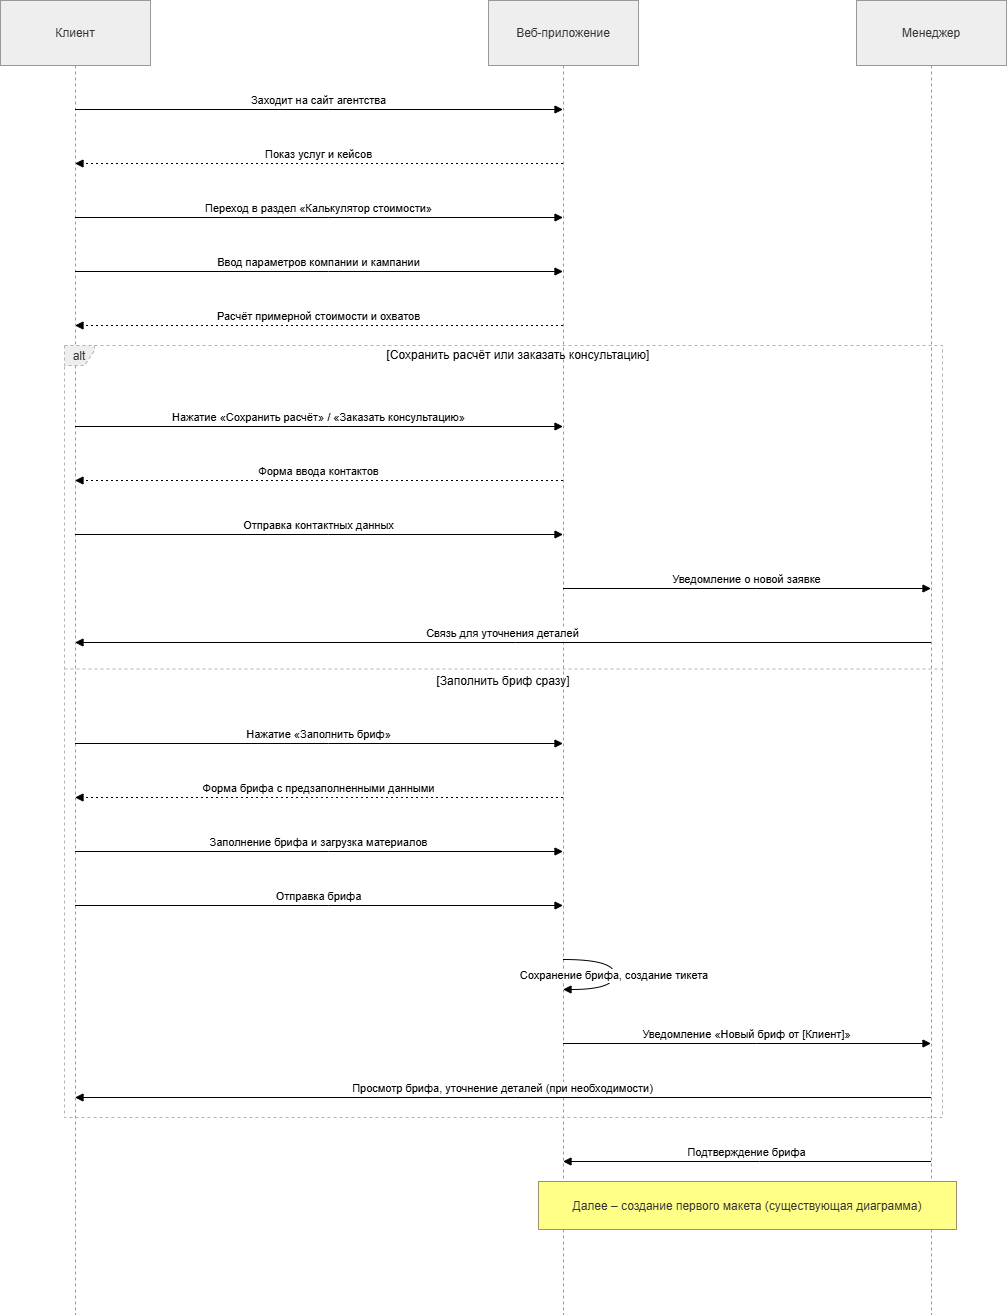

The diagram above was exported from draw.io. Its source (the exported page's mxGraphModel, read from the mxfile embedded in the PNG):
<mxGraphModel dx="1136" dy="642" grid="1" gridSize="10" guides="1" tooltips="1" connect="1" arrows="1" fold="1" page="1" pageScale="1" pageWidth="827" pageHeight="1169" math="0" shadow="0">
  <root>
    <mxCell id="0" />
    <mxCell id="1" parent="0" />
    <mxCell id="GMOahJrkYiE-oufaHAi1-1" parent="1" style="shape=umlLifeline;perimeter=lifelinePerimeter;whiteSpace=wrap;container=1;dropTarget=0;collapsible=0;recursiveResize=0;outlineConnect=0;portConstraint=eastwest;newEdgeStyle={&quot;edgeStyle&quot;:&quot;elbowEdgeStyle&quot;,&quot;elbow&quot;:&quot;vertical&quot;,&quot;curved&quot;:0,&quot;rounded&quot;:0};size=65;fillColor=light-dark(#eeeeee,#1f2020);strokeColor=light-dark(#999999,#cccccc);fontColor=light-dark(#333333,#cccccc);" value="Клиент" vertex="1">
      <mxGeometry height="1314" width="150" x="20" y="20" as="geometry" />
    </mxCell>
    <mxCell id="GMOahJrkYiE-oufaHAi1-2" parent="1" style="shape=umlLifeline;perimeter=lifelinePerimeter;whiteSpace=wrap;container=1;dropTarget=0;collapsible=0;recursiveResize=0;outlineConnect=0;portConstraint=eastwest;newEdgeStyle={&quot;edgeStyle&quot;:&quot;elbowEdgeStyle&quot;,&quot;elbow&quot;:&quot;vertical&quot;,&quot;curved&quot;:0,&quot;rounded&quot;:0};size=65;fillColor=light-dark(#eeeeee,#1f2020);strokeColor=light-dark(#999999,#cccccc);fontColor=light-dark(#333333,#cccccc);" value="Веб-приложение" vertex="1">
      <mxGeometry height="1314" width="150" x="508" y="20" as="geometry" />
    </mxCell>
    <mxCell id="GMOahJrkYiE-oufaHAi1-3" parent="1" style="shape=umlLifeline;perimeter=lifelinePerimeter;whiteSpace=wrap;container=1;dropTarget=0;collapsible=0;recursiveResize=0;outlineConnect=0;portConstraint=eastwest;newEdgeStyle={&quot;edgeStyle&quot;:&quot;elbowEdgeStyle&quot;,&quot;elbow&quot;:&quot;vertical&quot;,&quot;curved&quot;:0,&quot;rounded&quot;:0};size=65;fillColor=light-dark(#eeeeee,#1f2020);strokeColor=light-dark(#999999,#cccccc);fontColor=light-dark(#333333,#cccccc);" value="Менеджер" vertex="1">
      <mxGeometry height="1314" width="150" x="876" y="20" as="geometry" />
    </mxCell>
    <mxCell id="GMOahJrkYiE-oufaHAi1-4" parent="1" style="shape=umlFrame;dashed=1;pointerEvents=0;dropTarget=0;strokeColor=#B3B3B3;height=20;width=30;fillColor=light-dark(#eeeeee,#1f2020);fontColor=light-dark(#333333,#cccccc);" value="alt" vertex="1">
      <mxGeometry height="772" width="878" x="84" y="365" as="geometry" />
    </mxCell>
    <mxCell id="GMOahJrkYiE-oufaHAi1-5" parent="GMOahJrkYiE-oufaHAi1-4" style="text;strokeColor=none;fillColor=none;align=center;verticalAlign=middle;whiteSpace=wrap;" value="[Сохранить расчёт или заказать консультацию]" vertex="1">
      <mxGeometry height="20" width="848" x="30" as="geometry" />
    </mxCell>
    <mxCell id="GMOahJrkYiE-oufaHAi1-6" parent="GMOahJrkYiE-oufaHAi1-4" style="shape=line;dashed=1;whiteSpace=wrap;verticalAlign=top;labelPosition=center;verticalLabelPosition=middle;align=center;strokeColor=#B3B3B3;" value="[Заполнить бриф сразу]" vertex="1">
      <mxGeometry height="3" width="878" y="322" as="geometry" />
    </mxCell>
    <mxCell id="GMOahJrkYiE-oufaHAi1-7" edge="1" parent="1" source="GMOahJrkYiE-oufaHAi1-1" style="verticalAlign=bottom;edgeStyle=elbowEdgeStyle;elbow=vertical;curved=0;rounded=0;endArrow=block;" target="GMOahJrkYiE-oufaHAi1-2" value="Заходит на сайт агентства">
      <mxGeometry relative="1" as="geometry">
        <Array as="points">
          <mxPoint x="348" y="129" />
        </Array>
      </mxGeometry>
    </mxCell>
    <mxCell id="GMOahJrkYiE-oufaHAi1-8" edge="1" parent="1" source="GMOahJrkYiE-oufaHAi1-2" style="verticalAlign=bottom;edgeStyle=elbowEdgeStyle;elbow=vertical;curved=0;rounded=0;dashed=1;dashPattern=2 3;endArrow=block;" target="GMOahJrkYiE-oufaHAi1-1" value="Показ услуг и кейсов">
      <mxGeometry relative="1" as="geometry">
        <Array as="points">
          <mxPoint x="351" y="183" />
        </Array>
      </mxGeometry>
    </mxCell>
    <mxCell id="GMOahJrkYiE-oufaHAi1-9" edge="1" parent="1" source="GMOahJrkYiE-oufaHAi1-1" style="verticalAlign=bottom;edgeStyle=elbowEdgeStyle;elbow=vertical;curved=0;rounded=0;endArrow=block;" target="GMOahJrkYiE-oufaHAi1-2" value="Переход в раздел «Калькулятор стоимости»">
      <mxGeometry relative="1" as="geometry">
        <Array as="points">
          <mxPoint x="348" y="237" />
        </Array>
      </mxGeometry>
    </mxCell>
    <mxCell id="GMOahJrkYiE-oufaHAi1-10" edge="1" parent="1" source="GMOahJrkYiE-oufaHAi1-1" style="verticalAlign=bottom;edgeStyle=elbowEdgeStyle;elbow=vertical;curved=0;rounded=0;endArrow=block;" target="GMOahJrkYiE-oufaHAi1-2" value="Ввод параметров компании и кампании">
      <mxGeometry relative="1" as="geometry">
        <Array as="points">
          <mxPoint x="348" y="291" />
        </Array>
      </mxGeometry>
    </mxCell>
    <mxCell id="GMOahJrkYiE-oufaHAi1-11" edge="1" parent="1" source="GMOahJrkYiE-oufaHAi1-2" style="verticalAlign=bottom;edgeStyle=elbowEdgeStyle;elbow=vertical;curved=0;rounded=0;dashed=1;dashPattern=2 3;endArrow=block;" target="GMOahJrkYiE-oufaHAi1-1" value="Расчёт примерной стоимости и охватов">
      <mxGeometry relative="1" as="geometry">
        <Array as="points">
          <mxPoint x="351" y="345" />
        </Array>
      </mxGeometry>
    </mxCell>
    <mxCell id="GMOahJrkYiE-oufaHAi1-12" edge="1" parent="1" source="GMOahJrkYiE-oufaHAi1-1" style="verticalAlign=bottom;edgeStyle=elbowEdgeStyle;elbow=vertical;curved=0;rounded=0;endArrow=block;" target="GMOahJrkYiE-oufaHAi1-2" value="Нажатие «Сохранить расчёт» / «Заказать консультацию»">
      <mxGeometry relative="1" as="geometry">
        <Array as="points">
          <mxPoint x="348" y="446" />
        </Array>
      </mxGeometry>
    </mxCell>
    <mxCell id="GMOahJrkYiE-oufaHAi1-13" edge="1" parent="1" source="GMOahJrkYiE-oufaHAi1-2" style="verticalAlign=bottom;edgeStyle=elbowEdgeStyle;elbow=vertical;curved=0;rounded=0;dashed=1;dashPattern=2 3;endArrow=block;" target="GMOahJrkYiE-oufaHAi1-1" value="Форма ввода контактов">
      <mxGeometry relative="1" as="geometry">
        <Array as="points">
          <mxPoint x="351" y="500" />
        </Array>
      </mxGeometry>
    </mxCell>
    <mxCell id="GMOahJrkYiE-oufaHAi1-14" edge="1" parent="1" source="GMOahJrkYiE-oufaHAi1-1" style="verticalAlign=bottom;edgeStyle=elbowEdgeStyle;elbow=vertical;curved=0;rounded=0;endArrow=block;" target="GMOahJrkYiE-oufaHAi1-2" value="Отправка контактных данных">
      <mxGeometry relative="1" as="geometry">
        <Array as="points">
          <mxPoint x="348" y="554" />
        </Array>
      </mxGeometry>
    </mxCell>
    <mxCell id="GMOahJrkYiE-oufaHAi1-15" edge="1" parent="1" source="GMOahJrkYiE-oufaHAi1-2" style="verticalAlign=bottom;edgeStyle=elbowEdgeStyle;elbow=vertical;curved=0;rounded=0;endArrow=block;" target="GMOahJrkYiE-oufaHAi1-3" value="Уведомление о новой заявке">
      <mxGeometry relative="1" as="geometry">
        <Array as="points">
          <mxPoint x="776" y="608" />
        </Array>
      </mxGeometry>
    </mxCell>
    <mxCell id="GMOahJrkYiE-oufaHAi1-16" edge="1" parent="1" source="GMOahJrkYiE-oufaHAi1-3" style="verticalAlign=bottom;edgeStyle=elbowEdgeStyle;elbow=vertical;curved=0;rounded=0;endArrow=block;" target="GMOahJrkYiE-oufaHAi1-1" value="Связь для уточнения деталей">
      <mxGeometry relative="1" as="geometry">
        <Array as="points">
          <mxPoint x="535" y="662" />
        </Array>
      </mxGeometry>
    </mxCell>
    <mxCell id="GMOahJrkYiE-oufaHAi1-17" edge="1" parent="1" source="GMOahJrkYiE-oufaHAi1-1" style="verticalAlign=bottom;edgeStyle=elbowEdgeStyle;elbow=vertical;curved=0;rounded=0;endArrow=block;" target="GMOahJrkYiE-oufaHAi1-2" value="Нажатие «Заполнить бриф»">
      <mxGeometry relative="1" as="geometry">
        <Array as="points">
          <mxPoint x="348" y="763" />
        </Array>
      </mxGeometry>
    </mxCell>
    <mxCell id="GMOahJrkYiE-oufaHAi1-18" edge="1" parent="1" source="GMOahJrkYiE-oufaHAi1-2" style="verticalAlign=bottom;edgeStyle=elbowEdgeStyle;elbow=vertical;curved=0;rounded=0;dashed=1;dashPattern=2 3;endArrow=block;" target="GMOahJrkYiE-oufaHAi1-1" value="Форма брифа с предзаполненными данными">
      <mxGeometry relative="1" as="geometry">
        <Array as="points">
          <mxPoint x="351" y="817" />
        </Array>
      </mxGeometry>
    </mxCell>
    <mxCell id="GMOahJrkYiE-oufaHAi1-19" edge="1" parent="1" source="GMOahJrkYiE-oufaHAi1-1" style="verticalAlign=bottom;edgeStyle=elbowEdgeStyle;elbow=vertical;curved=0;rounded=0;endArrow=block;" target="GMOahJrkYiE-oufaHAi1-2" value="Заполнение брифа и загрузка материалов">
      <mxGeometry relative="1" as="geometry">
        <Array as="points">
          <mxPoint x="348" y="871" />
        </Array>
      </mxGeometry>
    </mxCell>
    <mxCell id="GMOahJrkYiE-oufaHAi1-20" edge="1" parent="1" source="GMOahJrkYiE-oufaHAi1-1" style="verticalAlign=bottom;edgeStyle=elbowEdgeStyle;elbow=vertical;curved=0;rounded=0;endArrow=block;" target="GMOahJrkYiE-oufaHAi1-2" value="Отправка брифа">
      <mxGeometry relative="1" as="geometry">
        <Array as="points">
          <mxPoint x="348" y="925" />
        </Array>
      </mxGeometry>
    </mxCell>
    <mxCell id="GMOahJrkYiE-oufaHAi1-21" edge="1" parent="1" source="GMOahJrkYiE-oufaHAi1-2" style="curved=1;endArrow=block;rounded=0;" target="GMOahJrkYiE-oufaHAi1-2" value="Сохранение брифа, создание тикета">
      <mxGeometry relative="1" as="geometry">
        <Array as="points">
          <mxPoint x="634" y="979" />
          <mxPoint x="634" y="1009" />
        </Array>
      </mxGeometry>
    </mxCell>
    <mxCell id="GMOahJrkYiE-oufaHAi1-22" edge="1" parent="1" source="GMOahJrkYiE-oufaHAi1-2" style="verticalAlign=bottom;edgeStyle=elbowEdgeStyle;elbow=vertical;curved=0;rounded=0;endArrow=block;" target="GMOahJrkYiE-oufaHAi1-3" value="Уведомление «Новый бриф от [Клиент]»">
      <mxGeometry relative="1" as="geometry">
        <Array as="points">
          <mxPoint x="776" y="1063" />
        </Array>
      </mxGeometry>
    </mxCell>
    <mxCell id="GMOahJrkYiE-oufaHAi1-23" edge="1" parent="1" source="GMOahJrkYiE-oufaHAi1-3" style="verticalAlign=bottom;edgeStyle=elbowEdgeStyle;elbow=vertical;curved=0;rounded=0;endArrow=block;" target="GMOahJrkYiE-oufaHAi1-1" value="Просмотр брифа, уточнение деталей (при необходимости)">
      <mxGeometry relative="1" as="geometry">
        <Array as="points">
          <mxPoint x="535" y="1117" />
        </Array>
      </mxGeometry>
    </mxCell>
    <mxCell id="GMOahJrkYiE-oufaHAi1-24" edge="1" parent="1" source="GMOahJrkYiE-oufaHAi1-3" style="verticalAlign=bottom;edgeStyle=elbowEdgeStyle;elbow=vertical;curved=0;rounded=0;endArrow=block;" target="GMOahJrkYiE-oufaHAi1-2" value="Подтверждение брифа">
      <mxGeometry relative="1" as="geometry">
        <Array as="points">
          <mxPoint x="779" y="1181" />
        </Array>
      </mxGeometry>
    </mxCell>
    <mxCell id="GMOahJrkYiE-oufaHAi1-25" parent="1" style="fillColor=#ffff88;strokeColor=#9E916F;fontColor=light-dark(#333333,#cccccc);" value="Далее – создание первого макета (существующая диаграмма)" vertex="1">
      <mxGeometry height="48" width="418" x="558" y="1201" as="geometry" />
    </mxCell>
  </root>
</mxGraphModel>